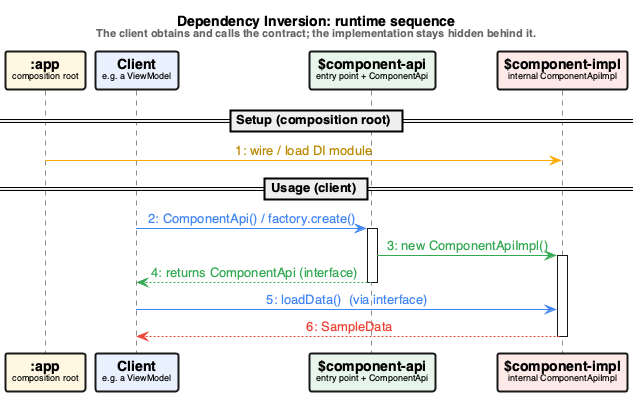

The diagram above was rendered by PlantUML. Its source (embedded in the PNG):
@startuml sequence
' Renders to sequence.png:
'   plantuml -tpng sequence.puml
title <b>Dependency Inversion: runtime sequence</b>\n<size:11><color:#666666>The client obtains and calls the contract; the implementation stays hidden behind it.</color></size>

skinparam backgroundColor white
skinparam defaultFontName Helvetica
skinparam shadowing false
skinparam sequenceMessageAlign center
skinparam ParticipantBorderThickness 2

participant "<b>:app</b>\n<size:9>composition root</size>" as app #fef7e0
participant "<b>Client</b>\n<size:9>e.g. a ViewModel</size>" as client #e8f0fe
participant "<b>$component-api</b>\n<size:9>entry point + ComponentApi</size>" as api #e6f4ea
participant "<b>$component-impl</b>\n<size:9>internal ComponentApiImpl</size>" as impl #fce8e6

== Setup (composition root) ==
app -[#f9ab00]> impl : <color:#bb8800>1: wire / load DI module</color>

== Usage (client) ==
client -[#4285f4]> api : <color:#4285f4>2: ComponentApi() / factory.create()</color>
activate api
api -[#34a853]> impl : <color:#34a853>3: new ComponentApiImpl()</color>
activate impl
api -[#34a853,dashed]-> client : <color:#34a853>4: returns ComponentApi (interface)</color>
deactivate api

client -[#4285f4]> impl : <color:#4285f4>5: loadData()  (via interface)</color>
impl -[#ea4335,dashed]-> client : <color:#ea4335>6: SampleData</color>
deactivate impl

@enduml